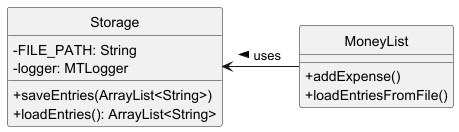

The diagram above was rendered by PlantUML. Its source (embedded in the PNG):
@startuml Storage_ClassDiagram
hide circle
skinparam classAttributeIconSize 0

class Storage {
  - FILE_PATH: String
  - logger: MTLogger
  + saveEntries(ArrayList<String>)
  + loadEntries(): ArrayList<String>
}

class MoneyList {
  + addExpense()
  + loadEntriesFromFile()
}

Storage <- MoneyList : uses <
@enduml